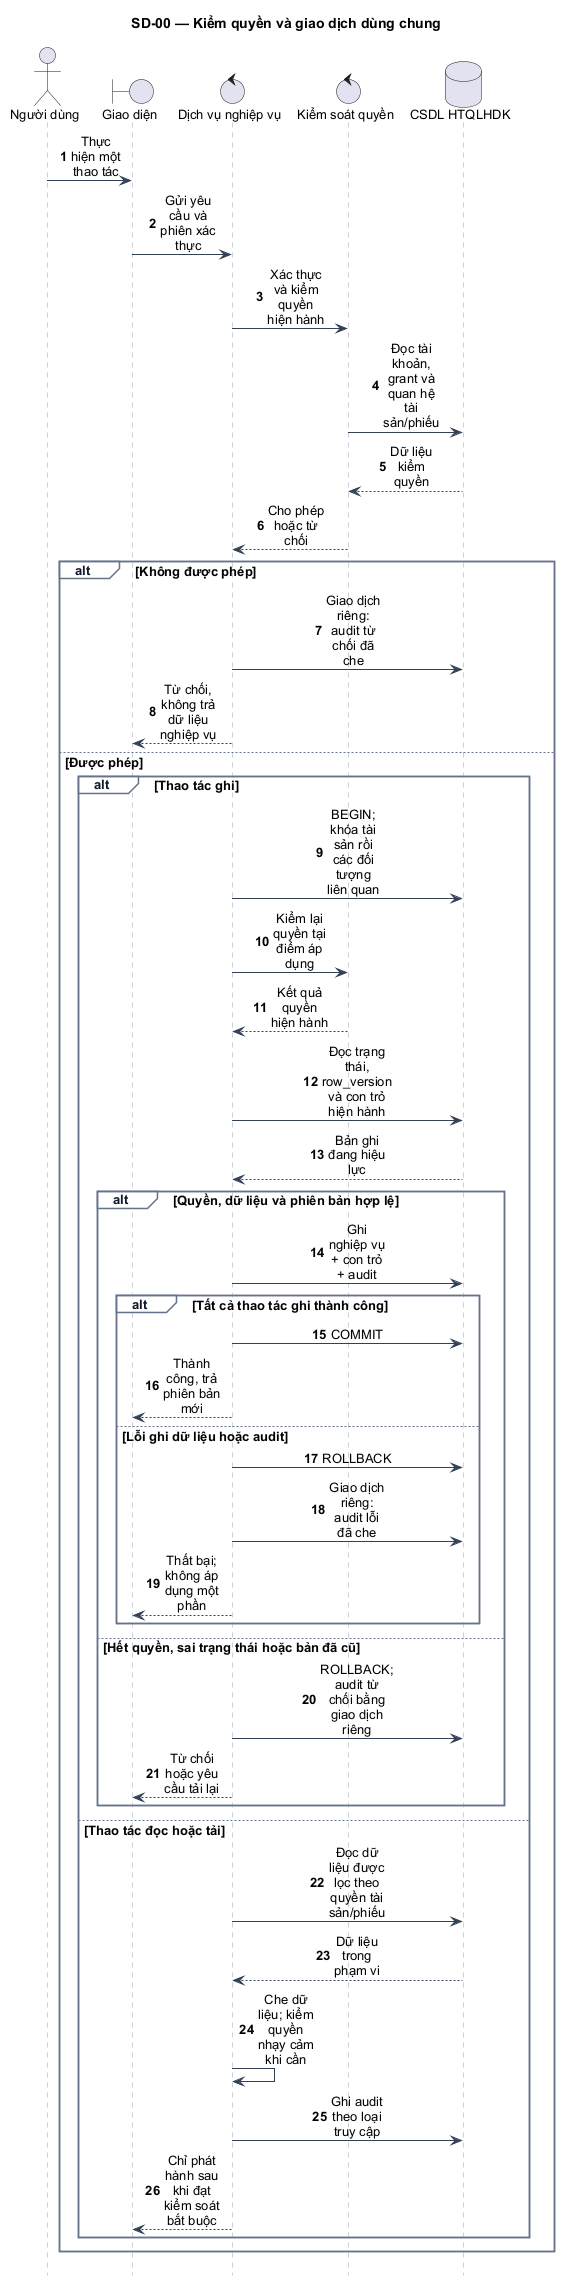

The diagram above was rendered by PlantUML. Its source (embedded in the PNG):
@startuml
hide footbox
skinparam backgroundColor #FFFFFF
skinparam shadowing false
skinparam defaultFontName Arial
skinparam defaultFontSize 13
skinparam sequenceMessageAlign center
skinparam maxMessageSize 58
skinparam BoxPadding 8
skinparam ArrowColor #334155
skinparam sequenceParticipantBackgroundColor #EAF2FB
skinparam sequenceParticipantBorderColor #334155
skinparam sequenceLifeLineBorderColor #94A3B8
skinparam sequenceGroupBorderColor #64748B
skinparam sequenceGroupHeaderFontColor #0F172A
skinparam sequenceGroupBackgroundColor #F8FAFC
skinparam sequenceReferenceBackgroundColor #EFF6FF
skinparam sequenceReferenceBorderColor #93C5FD
skinparam NoteBackgroundColor #FFF7E8
skinparam NoteBorderColor #D9A441
autonumber
title SD-00 — Kiểm quyền và giao dịch dùng chung
actor "Người dùng" as User
boundary "Giao diện" as UI
control "Dịch vụ nghiệp vụ" as Svc
control "Kiểm soát quyền" as Auth
database "CSDL HTQLHDK" as DB
User -> UI : Thực hiện một thao tác
UI -> Svc : Gửi yêu cầu và phiên xác thực
Svc -> Auth : Xác thực và kiểm quyền hiện hành
Auth -> DB : Đọc tài khoản, grant và quan hệ tài sản/phiếu
DB --> Auth : Dữ liệu kiểm quyền
Auth --> Svc : Cho phép hoặc từ chối
alt Không được phép
  Svc -> DB : Giao dịch riêng: audit từ chối đã che
  Svc --> UI : Từ chối, không trả dữ liệu nghiệp vụ
else Được phép
  alt Thao tác ghi
    Svc -> DB : BEGIN; khóa tài sản rồi các đối tượng liên quan
    Svc -> Auth : Kiểm lại quyền tại điểm áp dụng
    Auth --> Svc : Kết quả quyền hiện hành
    Svc -> DB : Đọc trạng thái, row_version và con trỏ hiện hành
    DB --> Svc : Bản ghi đang hiệu lực
    alt Quyền, dữ liệu và phiên bản hợp lệ
      Svc -> DB : Ghi nghiệp vụ + con trỏ + audit
      alt Tất cả thao tác ghi thành công
        Svc -> DB : COMMIT
        Svc --> UI : Thành công, trả phiên bản mới
      else Lỗi ghi dữ liệu hoặc audit
        Svc -> DB : ROLLBACK
        Svc -> DB : Giao dịch riêng: audit lỗi đã che
        Svc --> UI : Thất bại; không áp dụng một phần
      end
    else Hết quyền, sai trạng thái hoặc bản đã cũ
      Svc -> DB : ROLLBACK; audit từ chối bằng giao dịch riêng
      Svc --> UI : Từ chối hoặc yêu cầu tải lại
    end
  else Thao tác đọc hoặc tải
    Svc -> DB : Đọc dữ liệu được lọc theo quyền tài sản/phiếu
    DB --> Svc : Dữ liệu trong phạm vi
    Svc -> Svc : Che dữ liệu; kiểm quyền nhạy cảm khi cần
    Svc -> DB : Ghi audit theo loại truy cập
    Svc --> UI : Chỉ phát hành sau khi đạt kiểm soát bắt buộc
  end
end
@enduml